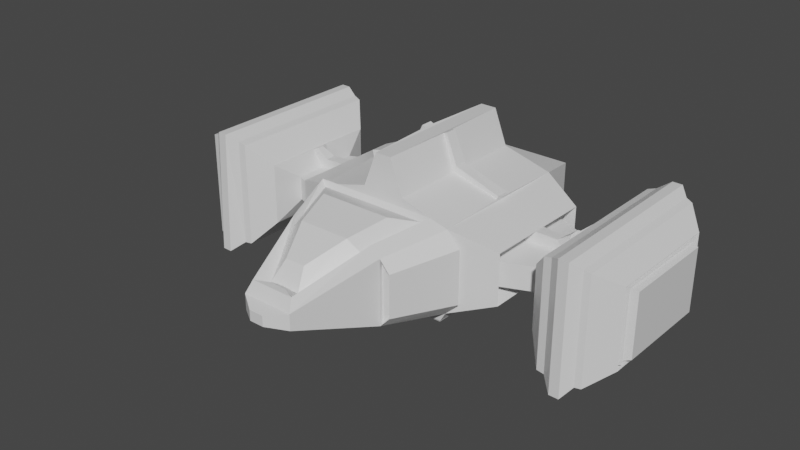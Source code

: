 # Source: Ship_2.blend  (saved by Blender 2.81.16; exported with 4.5.12 LTS)
import bpy
from mathutils import Matrix  # noqa: F401  (used for matrix-valued properties, if any)

bpy.ops.wm.read_factory_settings(use_empty=True)
scene = bpy.context.scene
scene.name = 'Scene'

# ---- collections
col_collection = bpy.data.collections.new('Collection'); scene.collection.children.link(col_collection)

# ---- materials (node trees are filled in below, after node groups)
mat_material = bpy.data.materials.new('Material')
mat_material.alpha_threshold = 0.0
mat_material.use_transparent_shadow = False
mat_material.line_color = (0.0, 0.0, 0.0, 1.0)

# ---- material node trees
mat_material.use_nodes = True; mat_material.node_tree.nodes.clear()
_N = mat_material.node_tree.nodes; _L = mat_material.node_tree.links
n0 = _N.new('ShaderNodeOutputMaterial'); n0.name = 'Material Output'; n0.location = (300, 300)
n1 = _N.new('ShaderNodeBsdfPrincipled'); n1.name = 'Principled BSDF'; n1.location = (10, 300)
n1.distribution = 'GGX'
n1.subsurface_method = 'BURLEY'
n1.inputs[2].default_value = 0.4
n1.inputs[3].default_value = 1.45
n1.inputs[27].default_value = (0.0, 0.0, 0.0, 1.0)
n1.inputs[28].default_value = 1.0
_L.new(n1.outputs[0], n0.inputs[0])
n0.is_active_output = True

# ---- world
world_world = bpy.data.worlds.new('World'); scene.world = world_world
world_world.use_nodes = True; world_world.node_tree.nodes.clear()
_N = world_world.node_tree.nodes; _L = world_world.node_tree.links
n0 = _N.new('ShaderNodeOutputWorld'); n0.name = 'World Output'; n0.location = (300, 300)
n1 = _N.new('ShaderNodeBackground'); n1.name = 'Background'; n1.location = (10, 300)
n1.inputs[0].default_value = (0.05088, 0.05088, 0.05088, 1.0)
_L.new(n1.outputs[0], n0.inputs[0])
n0.is_active_output = True
world_world.color = (0.05088, 0.05088, 0.05088)
world_world.use_sun_shadow = False
world_world.sun_shadow_jitter_overblur = 0.0

# ---- meshes
me_cube = bpy.data.meshes.new('Cube')
me_cube.from_pydata([(0.9834, 0.6251, 1.165), (1.0, 0.6172, -1.0), (0.9834, -0.5381, 1.165), (1.0, -0.5461, -1.0), (-1.017, 0.6251, 1.165), (-1.0, 0.6172, -1.0), (-1.017, -0.5381, 1.165), (-1.0, -0.5461, -1.0), (-1.597, 0.3997, -0.7492), (-1.597, -0.3256, -0.7492), (1.58, 0.4047, 0.9137), (1.597, 0.3997, -0.7422), (-1.613, -0.3207, 0.9068), (1.58, -0.3207, 0.9137), (1.597, -0.3256, -0.7422), (-1.613, 0.4047, 0.9068), (-1.226, 0.2096, -0.7454), (-1.226, -0.1329, -0.7454), (1.21, 0.212, 0.91), (1.226, 0.2096, -0.7459), (-1.243, -0.1305, 0.9105), (1.21, -0.1305, 0.91), (1.226, -0.1329, -0.7459), (-1.243, 0.212, 0.9105), (-2.013, 0.2096, -0.414), (-2.013, -0.1329, -0.414), (1.997, 0.212, 0.5786), (2.013, 0.2096, -0.4049), (-2.03, -0.1305, 0.5695), (1.997, -0.1305, 0.5786), (2.013, -0.1329, -0.4049), (-2.03, 0.212, 0.5695), (-2.136, 0.4743, -0.8031), (-2.136, -0.4012, -0.8031), (2.119, 0.4803, 0.9677), (2.136, 0.4743, -0.7796), (-2.153, -0.3952, 0.9442), (2.119, -0.3952, 0.9677), (2.136, -0.4012, -0.7796), (-2.153, 0.4803, 0.9442), (-2.403, 0.7812, -1.087), (-2.403, -0.7124, -1.087), (2.386, 0.7915, 1.252), (2.403, 0.7812, -1.049), (-2.419, -0.7021, 1.214), (2.386, -0.7021, 1.252), (2.403, -0.7124, -1.049), (-2.419, 0.7915, 1.214), (-3.008, 0.7812, -1.091), (-3.008, -0.7124, -1.091), (2.991, 0.7915, 1.256), (3.008, 0.7812, -1.045), (-3.024, -0.7021, 1.21), (2.991, -0.7021, 1.256), (3.008, -0.7124, -1.045), (-3.024, 0.7915, 1.21), (-3.274, 0.5852, -0.7826), (-3.274, -0.5137, -0.7826), (3.258, 0.5927, 0.9472), (3.274, 0.5852, -0.7457), (-3.291, -0.5061, 0.9103), (3.258, -0.5061, 0.9472), (3.274, -0.5137, -0.7457), (-3.291, 0.5927, 0.9103), (0.6897, -0.4109, 2.045), (-0.7228, -0.4109, 2.045), (0.6897, 0.498, 2.045), (-0.7228, 0.498, 2.045), (0.3397, -0.06651, 3.18), (-0.3728, -0.06651, 3.18), (0.3397, 0.1536, 3.18), (-0.3728, 0.1536, 3.18), (-0.88, 0.7918, 1.317), (0.8469, 0.7918, 1.317), (-0.6264, 0.6629, 2.091), (0.5932, 0.6629, 2.091), (-0.3241, 0.3147, 3.09), (0.291, 0.3147, 3.09), (-0.7838, 0.687, 1.367), (0.7507, 0.687, 1.367), (-0.5584, 0.5239, 2.163), (0.5253, 0.5239, 2.163), (-0.2297, 0.1972, 2.876), (0.1966, 0.1972, 2.876), (-0.8516, 0.4837, -1.665), (-0.8516, -0.4126, -1.665), (0.8516, 0.4837, -1.665), (0.8516, -0.4126, -1.665), (-0.6735, 0.2985, -1.436), (-0.6735, -0.2274, -1.436), (0.6735, 0.2985, -1.436), (0.6735, -0.2274, -1.436), (0.2976, 0.81, -1.001), (-0.3091, 0.81, -1.001), (0.2925, 0.818, 1.164), (-0.3141, 0.818, 1.164), (0.1063, 1.301, -1.003), (-0.1209, 1.301, -1.003), (0.1044, 1.309, 1.162), (-0.1228, 1.309, 1.162), (0.5015, -0.6217, 0.3591), (1.18, 0.4238, 1.171), (1.18, -0.3367, 1.171), (-1.213, -0.3367, 1.171), (-1.213, 0.4238, 1.171), (0.8351, 0.3407, 2.052), (0.8351, -0.2536, 2.052), (-0.8682, -0.2536, 2.052), (-0.8682, 0.3407, 2.052), (0.9834, -0.5381, 1.165), (-1.017, -0.5381, 1.165), (0.6897, -0.4109, 2.045), (-0.7228, -0.4109, 2.045), (0.6897, 0.498, 2.045), (-0.7228, 0.498, 2.045), (0.8351, 0.3407, 2.052), (0.8351, -0.2536, 2.052), (-0.8682, -0.2536, 2.052), (-0.8682, 0.3407, 2.052), (-1.213, -0.3367, 1.171), (1.18, -0.3367, 1.171), (-1.017, -0.5381, 1.165), (-0.7228, -0.4109, 2.045), (-0.8682, -0.2536, 2.052), (-1.213, -0.3367, 1.171), (-1.017, -0.5381, 1.165), (0.9834, -0.5381, 1.165), (0.6897, -0.4109, 2.045), (-0.7228, -0.4109, 2.045), (-0.7228, -0.4109, 2.045), (-0.7228, 0.498, 2.045), (-0.8682, 0.3407, 2.052), (-0.8682, -0.2536, 2.052), (0.6897, -0.4109, 2.045), (0.9834, -0.5381, 1.165), (1.18, -0.3367, 1.171), (0.8351, -0.2536, 2.052), (0.6897, 0.498, 2.045), (0.6897, -0.4109, 2.045), (0.8351, -0.2536, 2.052), (0.8351, 0.3407, 2.052), (-0.7228, -0.4109, 2.045), (-1.017, -0.5381, 1.165), (-0.8682, -0.2536, 2.052), (-1.213, -0.3367, 1.171), (0.9834, -0.5381, 1.165), (-1.017, -0.5381, 1.165), (0.6897, -0.4109, 2.045), (-0.7228, -0.4109, 2.045), (-0.7228, 0.498, 2.045), (-0.7228, -0.4109, 2.045), (-0.8682, 0.3407, 2.052), (-0.8682, -0.2536, 2.052), (0.9834, -0.5381, 1.165), (0.6897, -0.4109, 2.045), (1.18, -0.3367, 1.171), (0.8351, -0.2536, 2.052), (0.6897, -0.4109, 2.045), (0.6897, 0.498, 2.045), (0.8351, -0.2536, 2.052), (0.8351, 0.3407, 2.052), (-0.705, 0.498, 1.98), (-0.705, -0.4109, 1.98), (-0.8461, 0.3407, 1.991), (-0.8461, -0.2536, 1.991), (0.6718, -0.4109, 1.98), (0.6718, 0.498, 1.98), (0.813, -0.2536, 1.991), (0.813, 0.3407, 1.991), (0.08534, -0.02841, 3.354), (-0.1185, -0.02841, 3.354), (0.08534, 0.1155, 3.354), (-0.1185, 0.1155, 3.354), (1.21, 0.2461, 0.2006), (1.226, 0.2438, -0.03615), (-1.243, 0.2461, 0.2006), (-1.226, 0.2438, -0.03609), (1.976, 0.2393, 0.1532), (1.993, 0.2369, 0.01256), (-2.01, 0.2393, 0.1519), (-1.993, 0.237, 0.01133), (2.088, 0.4945, 0.2088), (2.089, 0.4945, -0.04103), (-2.117, 0.4886, 0.2055), (-2.116, 0.4879, -0.04428), (1.211, 0.4158, 0.1986), (1.228, 0.4134, -0.03816), (-1.244, 0.4158, 0.1984), (-1.228, 0.4134, -0.03831), (1.885, 0.382, 0.1433), (1.894, 0.3741, 0.002027), (-1.909, 0.3761, 0.1583), (-1.902, 0.3803, 0.01687), (2.074, 0.5171, 0.1579), (2.074, 0.5185, 0.005976), (-2.092, 0.4928, 0.1387), (-2.092, 0.4941, 0.04583), (-0.7838, 0.7286, 1.376), (0.7507, 0.7286, 1.376), (-0.5584, 0.5646, 2.175), (0.5253, 0.5646, 2.175), (-0.2297, 0.2359, 2.894), (0.1966, 0.2359, 2.894), (-0.5237, 0.825, 1.679), (0.4906, 0.825, 1.679), (-0.3747, 0.714, 2.217), (0.3416, 0.714, 2.217), (-0.1575, 0.491, 2.708), (0.1244, 0.491, 2.708), (-0.1373, 0.3146, 3.005), (-0.1003, 0.2685, 2.921), (0.1042, 0.3146, 3.005), (0.06715, 0.2685, 2.921), (0.9834, 0.6251, 1.165), (1.0, 0.6172, -1.0), (-1.017, 0.6251, 1.165), (-1.0, 0.6172, -1.0), (0.2925, 0.818, 1.164), (0.2976, 0.81, -1.001), (-0.3141, 0.818, 1.164), (-0.3091, 0.81, -1.001), (0.1044, 1.309, 1.162), (0.1063, 1.301, -1.003), (-0.1228, 1.309, 1.162), (-0.1209, 1.301, -1.003), (0.9955, 0.6561, 0.1669), (1.011, 0.6565, -0.004532), (-1.027, 0.6645, 0.1669), (-1.011, 0.6565, -0.00454), (0.3206, 0.8437, 0.1806), (0.325, 0.8403, -0.004584), (-0.3415, 0.8408, 0.1639), (-0.3365, 0.8403, -0.004595), (0.1437, 1.318, 0.1652), (0.1443, 1.316, -0.004724), (-0.1609, 1.316, 0.1653), (-0.159, 1.316, -0.004733), (1.008, 0.7013, 0.1672), (1.023, 0.7017, -0.004231), (0.371, 0.9217, -0.004284), (0.3666, 0.9251, 0.1809), (0.3666, 0.9247, 0.181), (0.371, 0.9214, -0.004798), (0.1882, 1.332, -0.004344), (0.1875, 1.334, 0.1655), (-1.052, 0.759, 0.163), (-1.036, 0.751, -0.008495), (-0.4067, 0.9138, 0.1606), (-0.4025, 0.9125, -0.007885), (-0.2038, 1.335, 0.1634), (-0.2019, 1.335, -0.006651), (-0.9067, -0.6806, -0.8146), (-0.9218, -0.6733, 1.16), (0.903, -0.6733, 1.16), (0.9182, -0.6806, -0.8146), (-0.8951, -0.7074, -0.8018), (-0.91, -0.7002, 1.148), (0.8914, -0.7002, 1.148), (0.9063, -0.7074, -0.8018), (-0.8735, -0.6673, -0.7784), (-0.8881, -0.6603, 1.124), (0.8699, -0.6603, 1.124), (0.8844, -0.6673, -0.7784), (-0.8329, -0.7136, -0.7339), (-0.8468, -0.7069, 1.08), (0.8292, -0.7069, 1.08), (0.8431, -0.7136, -0.7339), (-2.506, 0.8142, -1.105), (-2.506, -0.716, -1.105), (2.499, 0.8246, 1.27), (2.51, 0.8142, -1.068), (-2.517, -0.7057, 1.232), (2.499, -0.7057, 1.27), (2.51, -0.716, -1.068), (-2.517, 0.8246, 1.232), (-2.915, 0.8142, -1.11), (-2.915, -0.716, -1.11), (2.908, 0.8246, 1.274), (2.92, 0.8142, -1.063), (-2.926, -0.7057, 1.228), (2.908, -0.7057, 1.274), (2.92, -0.716, -1.063), (-2.926, 0.8246, 1.228), (-2.655, 0.912, -1.145), (-2.655, -0.7902, -1.145), (2.651, 0.9171, 1.391), (2.656, 0.9058, -1.19), (-2.657, -0.8267, 1.401), (2.651, -0.8566, 1.392), (2.656, -0.867, -1.189), (-2.66, 0.922, 1.331), (-2.788, 0.9115, -1.15), (-2.788, -0.7898, -1.149), (2.79, 0.9166, 1.396), (2.795, 0.9062, -1.185), (-2.796, -0.8271, 1.397), (2.79, -0.8561, 1.396), (2.795, -0.8674, -1.184), (-2.793, 0.9224, 1.327), (-3.077, 0.562, -0.7453), (-3.077, -0.4901, -0.7453), (3.061, 0.5692, 0.9099), (3.077, 0.562, -0.7111), (-3.093, -0.4829, 0.8757), (3.061, -0.4829, 0.9099), (3.077, -0.4901, -0.7111), (-3.093, 0.5692, 0.8757), (-3.077, -0.4901, -0.7453), (-3.093, -0.4829, 0.8757), (-3.093, 0.5692, 0.8757), (-3.077, 0.562, -0.7453), (3.077, 0.562, -0.7111), (3.061, 0.5692, 0.9099), (3.061, -0.4829, 0.9099), (3.077, -0.4901, -0.7111), (-3.299, -0.4592, 0.8378), (-3.283, -0.4661, -0.7096), (-3.299, 0.5452, 0.8378), (-3.283, 0.5383, -0.7096), (3.266, 0.5452, 0.8742), (3.282, 0.5383, -0.6732), (3.266, -0.4592, 0.8742), (3.282, -0.4661, -0.6732), (-3.226, -0.4457, 0.8181), (-3.21, -0.4524, -0.6875), (-3.226, 0.5315, 0.8181), (-3.21, 0.5248, -0.6875), (3.194, 0.5315, 0.8521), (3.21, 0.5248, -0.6535), (3.194, -0.4457, 0.8521), (3.21, -0.4524, -0.6535), (-3.226, -0.4457, 0.8181), (-3.21, -0.4524, -0.6875), (-3.226, 0.5315, 0.8181), (-3.21, 0.5248, -0.6875), (3.194, 0.5315, 0.8521), (3.21, 0.5248, -0.6535), (3.194, -0.4457, 0.8521), (3.21, -0.4524, -0.6535), (-3.371, -0.4019, 0.7503), (-3.355, -0.408, -0.6194), (-3.371, 0.4871, 0.7503), (-3.355, 0.481, -0.6194), (3.338, 0.4871, 0.784), (3.354, 0.481, -0.5857), (3.338, -0.4019, 0.784), (3.354, -0.408, -0.5857)], [], [(2, 0, 101, 102), (6, 7, 251, 252), (1, 0, 10, 11), (7, 5, 84, 85), (2, 3, 14, 13), (93, 5, 216, 220), (10, 13, 21, 18), (14, 11, 19, 22), (3, 1, 11, 14), (5, 7, 9, 8), (6, 4, 15, 12), (0, 2, 13, 10), (4, 5, 8, 15), (7, 6, 12, 9), (16, 17, 25, 24), (17, 20, 28, 25), (13, 14, 22, 21), (11, 10, 18, 19), (12, 15, 23, 20), (15, 8, 16, 23), (9, 12, 20, 17), (8, 9, 17, 16), (27, 19, 174, 178), (28, 31, 39, 36), (22, 19, 27, 30), (18, 21, 29, 26), (21, 22, 30, 29), (35, 27, 178, 182), (20, 23, 31, 28), (18, 26, 177, 173), (35, 34, 42, 43), (37, 38, 46, 45), (25, 28, 36, 33), (24, 25, 33, 32), (30, 27, 35, 38), (26, 29, 37, 34), (29, 30, 38, 37), (26, 34, 181, 177), (51, 54, 281, 278), (40, 41, 268, 267), (36, 39, 47, 44), (39, 32, 40, 47), (33, 36, 44, 41), (32, 33, 41, 40), (38, 35, 43, 46), (34, 37, 45, 42), (49, 52, 60, 57), (55, 48, 56, 63), (55, 52, 279, 282), (46, 43, 270, 273), (53, 50, 277, 280), (44, 47, 274, 271), (48, 55, 282, 275), (42, 45, 272, 269), (57, 60, 303, 300), (63, 56, 299, 306), (48, 49, 57, 56), (54, 51, 59, 62), (50, 53, 61, 58), (53, 54, 62, 61), (51, 50, 58, 59), (52, 55, 63, 60), (67, 65, 69, 71), (103, 6, 110, 119), (70, 66, 75, 77), (106, 105, 115, 116), (70, 71, 172, 171), (65, 64, 68, 69), (66, 0, 73, 75), (64, 66, 70, 68), (75, 73, 79, 81), (74, 76, 82, 80), (67, 71, 76, 74), (71, 70, 77, 76), (0, 4, 72, 73), (4, 67, 74, 72), (80, 82, 201, 199), (79, 78, 197, 198), (77, 75, 81, 83), (82, 76, 209, 210), (72, 74, 80, 78), (73, 72, 78, 79), (86, 87, 91, 90), (1, 3, 87, 86), (5, 1, 86, 84), (3, 7, 85, 87), (88, 90, 91, 89), (84, 86, 90, 88), (87, 85, 89, 91), (85, 84, 88, 89), (95, 94, 98, 99), (99, 97, 224, 223), (1, 5, 93, 92), (4, 0, 94, 95), (97, 99, 98, 96), (95, 99, 223, 219), (4, 95, 219, 215), (92, 93, 97, 96), (104, 103, 107, 108), (102, 101, 105, 106), (67, 108, 118, 114), (65, 67, 114, 112), (67, 4, 104, 108), (105, 66, 113, 115), (0, 66, 105, 101), (4, 6, 103, 104), (152, 150, 162, 164), (154, 153, 155, 156), (157, 159, 167, 165), (146, 145, 147, 148), (142, 141, 143, 144), (64, 65, 112, 111), (108, 107, 117, 118), (102, 106, 116, 120), (66, 64, 111, 113), (6, 2, 109, 110), (107, 103, 119, 117), (2, 102, 120, 109), (133, 134, 153, 154), (112, 122, 121, 110), (117, 123, 122, 112), (119, 124, 123, 117), (110, 121, 124, 119), (126, 127, 147, 145), (109, 126, 125, 110), (111, 127, 126, 109), (112, 128, 127, 111), (110, 125, 128, 112), (129, 130, 149, 150), (114, 130, 129, 112), (118, 131, 130, 114), (117, 132, 131, 118), (112, 129, 132, 117), (122, 123, 143, 141), (109, 134, 133, 111), (120, 135, 134, 109), (116, 136, 135, 120), (111, 133, 136, 116), (125, 126, 145, 146), (111, 138, 137, 113), (116, 139, 138, 111), (115, 140, 139, 116), (113, 137, 140, 115), (123, 124, 144, 143), (130, 131, 151, 149), (137, 138, 157, 158), (127, 128, 148, 147), (134, 135, 155, 153), (124, 121, 142, 144), (131, 132, 152, 151), (138, 139, 159, 157), (128, 125, 146, 148), (135, 136, 156, 155), (132, 129, 150, 152), (139, 140, 160, 159), (136, 133, 154, 156), (140, 137, 158, 160), (121, 122, 141, 142), (166, 165, 167, 168), (162, 161, 163, 164), (149, 151, 163, 161), (159, 160, 168, 167), (158, 157, 165, 166), (151, 152, 164, 163), (160, 158, 166, 168), (150, 149, 161, 162), (171, 172, 170, 169), (68, 70, 171, 169), (71, 69, 170, 172), (69, 68, 169, 170), (175, 176, 188, 187), (180, 184, 196, 192), (176, 180, 192, 188), (179, 175, 187, 191), (31, 23, 175, 179), (23, 16, 176, 175), (19, 18, 173, 174), (24, 32, 184, 180), (32, 39, 183, 184), (16, 24, 180, 176), (34, 35, 182, 181), (39, 31, 179, 183), (191, 192, 196, 195), (186, 185, 189, 190), (187, 188, 192, 191), (190, 189, 193, 194), (181, 182, 194, 193), (178, 174, 186, 190), (182, 178, 190, 194), (184, 183, 195, 196), (173, 177, 189, 185), (177, 181, 193, 189), (183, 179, 191, 195), (174, 173, 185, 186), (201, 202, 208, 207), (202, 200, 206, 208), (81, 79, 198, 200), (83, 81, 200, 202), (82, 83, 202, 201), (78, 80, 199, 197), (204, 203, 205, 206), (206, 205, 207, 208), (197, 199, 205, 203), (198, 197, 203, 204), (199, 201, 207, 205), (200, 198, 204, 206), (209, 211, 212, 210), (76, 77, 211, 209), (77, 83, 212, 211), (83, 82, 210, 212), (213, 214, 226, 225), (221, 217, 229, 233), (224, 220, 232, 236), (215, 219, 231, 227), (92, 96, 222, 218), (1, 92, 218, 214), (97, 93, 220, 224), (94, 0, 213, 217), (5, 4, 215, 216), (98, 94, 217, 221), (0, 1, 214, 213), (96, 98, 221, 222), (232, 228, 246, 248), (235, 236, 250, 249), (220, 216, 228, 232), (214, 218, 230, 226), (219, 223, 235, 231), (216, 215, 227, 228), (222, 221, 233, 234), (217, 213, 225, 229), (218, 222, 234, 230), (223, 224, 236, 235), (237, 238, 239, 240), (226, 238, 237, 225), (230, 239, 238, 226), (229, 240, 239, 230), (225, 237, 240, 229), (241, 242, 243, 244), (230, 242, 241, 229), (234, 243, 242, 230), (233, 244, 243, 234), (229, 241, 244, 233), (246, 245, 247, 248), (248, 247, 249, 250), (228, 227, 245, 246), (227, 231, 247, 245), (236, 232, 248, 250), (231, 235, 249, 247), (254, 253, 257, 258), (7, 3, 254, 251), (2, 6, 252, 253), (3, 2, 253, 254), (257, 256, 260, 261), (253, 252, 256, 257), (252, 251, 255, 256), (251, 254, 258, 255), (259, 262, 266, 263), (256, 255, 259, 260), (255, 258, 262, 259), (258, 257, 261, 262), (266, 265, 264, 263), (262, 261, 265, 266), (261, 260, 264, 265), (260, 259, 263, 264), (278, 281, 297, 294), (267, 268, 284, 283), (273, 270, 286, 289), (282, 279, 295, 298), (271, 274, 290, 287), (280, 277, 293, 296), (269, 272, 288, 285), (275, 282, 298, 291), (43, 42, 269, 270), (49, 48, 275, 276), (41, 44, 271, 268), (50, 51, 278, 277), (45, 46, 273, 272), (52, 49, 276, 279), (47, 40, 267, 274), (54, 53, 280, 281), (285, 288, 296, 293), (289, 286, 294, 297), (288, 289, 297, 296), (286, 285, 293, 294), (287, 290, 298, 295), (290, 283, 291, 298), (284, 287, 295, 292), (283, 284, 292, 291), (276, 275, 291, 292), (270, 269, 285, 286), (277, 278, 294, 293), (268, 271, 287, 284), (279, 276, 292, 295), (272, 273, 289, 288), (281, 280, 296, 297), (274, 267, 283, 290), (318, 316, 324, 326), (319, 321, 329, 327), (56, 57, 300, 299), (62, 59, 302, 305), (58, 61, 304, 301), (61, 62, 305, 304), (59, 58, 301, 302), (60, 63, 306, 303), (311, 312, 319, 320), (303, 308, 307, 300), (306, 309, 308, 303), (299, 310, 309, 306), (300, 307, 310, 299), (313, 314, 322, 321), (301, 312, 311, 302), (304, 313, 312, 301), (305, 314, 313, 304), (302, 311, 314, 305), (309, 310, 318, 317), (314, 311, 320, 322), (307, 308, 315, 316), (312, 313, 321, 319), (310, 307, 316, 318), (308, 309, 317, 315), (330, 328, 336, 338), (324, 323, 331, 332), (315, 317, 325, 323), (321, 322, 330, 329), (320, 319, 327, 328), (317, 318, 326, 325), (316, 315, 323, 324), (322, 320, 328, 330), (336, 335, 343, 344), (337, 338, 346, 345), (327, 329, 337, 335), (326, 324, 332, 334), (323, 325, 333, 331), (329, 330, 338, 337), (328, 327, 335, 336), (325, 326, 334, 333), (344, 343, 345, 346), (340, 339, 341, 342), (333, 334, 342, 341), (332, 331, 339, 340), (338, 336, 344, 346), (335, 337, 345, 343), (334, 332, 340, 342), (331, 333, 341, 339)])
_uv = me_cube.uv_layers.new(name='UVMap')
_uv.uv.foreach_set('vector', [0.625, 0.75, 0.625, 0.5, 0.625, 0.5, 0.625, 0.75, 0.625, 1.0, 0.375, 1.0, 0.375, 1.0, 0.625, 1.0, 0.375, 0.5, 0.625, 0.5, 0.625, 0.5, 0.375, 0.5, 0.125, 0.75, 0.125, 0.5, 0.125, 0.5, 0.125, 0.75, 0.625, 0.75, 0.375, 0.75, 0.375, 0.75, 0.625, 0.75, 0.375, 0.25, 0.375, 0.25, 0.375, 0.25, 0.375, 0.25, 0.625, 0.5, 0.625, 0.75, 0.625, 0.75, 0.625, 0.5, 0.375, 0.75, 0.375, 0.5, 0.375, 0.5, 0.375, 0.75, 0.375, 0.75, 0.375, 0.5, 0.375, 0.5, 0.375, 0.75, 0.125, 0.5, 0.125, 0.75, 0.125, 0.75, 0.125, 0.5, 0.875, 0.75, 0.875, 0.5, 0.875, 0.5, 0.875, 0.75, 0.625, 0.5, 0.625, 0.75, 0.625, 0.75, 0.625, 0.5, 0.625, 0.25, 0.375, 0.25, 0.375, 0.25, 0.625, 0.25, 0.375, 1.0, 0.625, 1.0, 0.625, 1.0, 0.375, 1.0, 0.125, 0.5, 0.125, 0.75, 0.125, 0.75, 0.125, 0.5, 0.375, 1.0, 0.625, 1.0, 0.625, 1.0, 0.375, 1.0, 0.625, 0.75, 0.375, 0.75, 0.375, 0.75, 0.625, 0.75, 0.375, 0.5, 0.625, 0.5, 0.625, 0.5, 0.375, 0.5, 0.875, 0.75, 0.875, 0.5, 0.875, 0.5, 0.875, 0.75, 0.625, 0.25, 0.375, 0.25, 0.375, 0.25, 0.625, 0.25, 0.375, 1.0, 0.625, 1.0, 0.625, 1.0, 0.375, 1.0, 0.125, 0.5, 0.125, 0.75, 0.125, 0.75, 0.125, 0.5, 0.375, 0.5, 0.375, 0.5, 0.375, 0.5, 0.375, 0.5, 0.875, 0.75, 0.875, 0.5, 0.875, 0.5, 0.875, 0.75, 0.375, 0.75, 0.375, 0.5, 0.375, 0.5, 0.375, 0.75, 0.625, 0.5, 0.625, 0.75, 0.625, 0.75, 0.625, 0.5, 0.625, 0.75, 0.375, 0.75, 0.375, 0.75, 0.625, 0.75, 0.375, 0.5, 0.375, 0.5, 0.375, 0.5, 0.375, 0.5, 0.875, 0.75, 0.875, 0.5, 0.875, 0.5, 0.875, 0.75, 0.625, 0.5, 0.625, 0.5, 0.625, 0.5, 0.625, 0.5, 0.375, 0.5, 0.625, 0.5, 0.625, 0.5, 0.375, 0.5, 0.625, 0.75, 0.375, 0.75, 0.375, 0.75, 0.625, 0.75, 0.375, 1.0, 0.625, 1.0, 0.625, 1.0, 0.375, 1.0, 0.125, 0.5, 0.125, 0.75, 0.125, 0.75, 0.125, 0.5, 0.375, 0.75, 0.375, 0.5, 0.375, 0.5, 0.375, 0.75, 0.625, 0.5, 0.625, 0.75, 0.625, 0.75, 0.625, 0.5, 0.625, 0.75, 0.375, 0.75, 0.375, 0.75, 0.625, 0.75, 0.625, 0.5, 0.625, 0.5, 0.625, 0.5, 0.625, 0.5, 0.375, 0.5, 0.375, 0.75, 0.375, 0.75, 0.375, 0.5, 0.125, 0.5, 0.125, 0.75, 0.125, 0.75, 0.125, 0.5, 0.875, 0.75, 0.875, 0.5, 0.875, 0.5, 0.875, 0.75, 0.625, 0.25, 0.375, 0.25, 0.375, 0.25, 0.625, 0.25, 0.375, 1.0, 0.625, 1.0, 0.625, 1.0, 0.375, 1.0, 0.125, 0.5, 0.125, 0.75, 0.125, 0.75, 0.125, 0.5, 0.375, 0.75, 0.375, 0.5, 0.375, 0.5, 0.375, 0.75, 0.625, 0.5, 0.625, 0.75, 0.625, 0.75, 0.625, 0.5, 0.375, 1.0, 0.625, 1.0, 0.625, 1.0, 0.375, 1.0, 0.625, 0.25, 0.375, 0.25, 0.375, 0.25, 0.625, 0.25, 0.875, 0.5, 0.875, 0.75, 0.875, 0.75, 0.875, 0.5, 0.375, 0.75, 0.375, 0.5, 0.375, 0.5, 0.375, 0.75, 0.625, 0.75, 0.625, 0.5, 0.625, 0.5, 0.625, 0.75, 0.875, 0.75, 0.875, 0.5, 0.875, 0.5, 0.875, 0.75, 0.375, 0.25, 0.625, 0.25, 0.625, 0.25, 0.375, 0.25, 0.625, 0.5, 0.625, 0.75, 0.625, 0.75, 0.625, 0.5, 0.375, 1.0, 0.625, 1.0, 0.625, 1.0, 0.375, 1.0, 0.625, 0.25, 0.375, 0.25, 0.375, 0.25, 0.625, 0.25, 0.125, 0.5, 0.125, 0.75, 0.125, 0.75, 0.125, 0.5, 0.375, 0.75, 0.375, 0.5, 0.375, 0.5, 0.375, 0.75, 0.625, 0.5, 0.625, 0.75, 0.625, 0.75, 0.625, 0.5, 0.625, 0.75, 0.375, 0.75, 0.375, 0.75, 0.625, 0.75, 0.375, 0.5, 0.625, 0.5, 0.625, 0.5, 0.375, 0.5, 0.875, 0.75, 0.875, 0.5, 0.875, 0.5, 0.875, 0.75, 0.875, 0.5, 0.875, 0.75, 0.875, 0.75, 0.875, 0.5, 0.875, 0.75, 0.875, 0.75, 0.875, 0.75, 0.875, 0.75, 0.625, 0.5, 0.625, 0.5, 0.625, 0.5, 0.625, 0.5, 0.625, 0.75, 0.625, 0.5, 0.625, 0.5, 0.625, 0.75, 0.625, 0.5, 0.875, 0.5, 0.875, 0.5, 0.625, 0.5, 0.625, 1.0, 0.625, 0.75, 0.625, 0.75, 0.625, 1.0, 0.625, 0.5, 0.625, 0.5, 0.625, 0.5, 0.625, 0.5, 0.625, 0.75, 0.625, 0.5, 0.625, 0.5, 0.625, 0.75, 0.625, 0.5, 0.625, 0.5, 0.625, 0.5, 0.625, 0.5, 0.875, 0.5, 0.875, 0.5, 0.875, 0.5, 0.875, 0.5, 0.875, 0.5, 0.875, 0.5, 0.875, 0.5, 0.875, 0.5, 0.875, 0.5, 0.625, 0.5, 0.625, 0.5, 0.875, 0.5, 0.625, 0.5, 0.625, 0.25, 0.625, 0.25, 0.625, 0.5, 0.875, 0.5, 0.875, 0.5, 0.875, 0.5, 0.875, 0.5, 0.875, 0.5, 0.875, 0.5, 0.875, 0.5, 0.875, 0.5, 0.625, 0.5, 0.625, 0.25, 0.625, 0.25, 0.625, 0.5, 0.625, 0.5, 0.625, 0.5, 0.625, 0.5, 0.625, 0.5, 0.875, 0.5, 0.875, 0.5, 0.875, 0.5, 0.875, 0.5, 0.875, 0.5, 0.875, 0.5, 0.875, 0.5, 0.875, 0.5, 0.625, 0.5, 0.625, 0.25, 0.625, 0.25, 0.625, 0.5, 0.375, 0.5, 0.375, 0.75, 0.375, 0.75, 0.375, 0.5, 0.375, 0.5, 0.375, 0.75, 0.375, 0.75, 0.375, 0.5, 0.375, 0.25, 0.375, 0.5, 0.375, 0.5, 0.375, 0.25, 0.375, 0.75, 0.375, 1.0, 0.375, 1.0, 0.375, 0.75, 0.125, 0.5, 0.375, 0.5, 0.375, 0.75, 0.125, 0.75, 0.375, 0.25, 0.375, 0.5, 0.375, 0.5, 0.375, 0.25, 0.375, 0.75, 0.375, 1.0, 0.375, 1.0, 0.375, 0.75, 0.125, 0.75, 0.125, 0.5, 0.125, 0.5, 0.125, 0.75, 0.625, 0.25, 0.625, 0.5, 0.625, 0.5, 0.625, 0.25, 0.625, 0.25, 0.375, 0.25, 0.375, 0.25, 0.625, 0.25, 0.375, 0.5, 0.375, 0.25, 0.375, 0.25, 0.375, 0.5, 0.625, 0.25, 0.625, 0.5, 0.625, 0.5, 0.625, 0.25, 0.375, 0.25, 0.625, 0.25, 0.625, 0.5, 0.375, 0.5, 0.625, 0.25, 0.625, 0.25, 0.625, 0.25, 0.625, 0.25, 0.625, 0.25, 0.625, 0.25, 0.625, 0.25, 0.625, 0.25, 0.375, 0.5, 0.375, 0.25, 0.375, 0.25, 0.375, 0.5, 0.875, 0.5, 0.875, 0.75, 0.875, 0.75, 0.875, 0.5, 0.625, 0.75, 0.625, 0.5, 0.625, 0.5, 0.625, 0.75, 0.875, 0.5, 0.875, 0.5, 0.875, 0.5, 0.875, 0.5, 0.875, 0.75, 0.875, 0.5, 0.875, 0.5, 0.875, 0.75, 0.875, 0.5, 0.875, 0.5, 0.875, 0.5, 0.875, 0.5, 0.625, 0.5, 0.625, 0.5, 0.625, 0.5, 0.625, 0.5, 0.625, 0.5, 0.625, 0.5, 0.625, 0.5, 0.625, 0.5, 0.875, 0.5, 0.875, 0.75, 0.875, 0.75, 0.875, 0.5, 0.875, 0.75, 0.875, 0.75, 0.875, 0.75, 0.875, 0.75, 0.625, 0.75, 0.625, 0.75, 0.625, 0.75, 0.625, 0.75, 0.625, 0.75, 0.625, 0.75, 0.625, 0.75, 0.625, 0.75, 0.625, 1.0, 0.625, 0.75, 0.625, 0.75, 0.625, 1.0, 0.625, 1.0, 0.625, 1.0, 0.625, 1.0, 0.625, 1.0, 0.625, 0.75, 0.625, 1.0, 0.625, 1.0, 0.625, 0.75, 0.875, 0.5, 0.875, 0.75, 0.875, 0.75, 0.875, 0.5, 0.625, 0.75, 0.625, 0.75, 0.625, 0.75, 0.625, 0.75, 0.625, 0.5, 0.625, 0.75, 0.625, 0.75, 0.625, 0.5, 0.625, 1.0, 0.625, 0.75, 0.625, 0.75, 0.625, 1.0, 0.875, 0.75, 0.875, 0.75, 0.875, 0.75, 0.875, 0.75, 0.625, 0.75, 0.625, 0.75, 0.625, 0.75, 0.625, 0.75, 0.625, 0.75, 0.625, 0.75, 0.625, 0.75, 0.625, 0.75, 0.625, 1.0, 0.625, 1.0, 0.625, 1.0, 0.625, 1.0, 0.625, 1.0, 0.625, 1.0, 0.625, 1.0, 0.625, 1.0, 0.625, 1.0, 0.625, 1.0, 0.625, 1.0, 0.625, 1.0, 0.625, 1.0, 0.625, 1.0, 0.625, 1.0, 0.625, 1.0, 0.625, 0.75, 0.625, 0.75, 0.625, 0.75, 0.625, 0.75, 0.625, 0.75, 0.625, 0.75, 0.625, 1.0, 0.625, 1.0, 0.625, 0.75, 0.625, 0.75, 0.625, 0.75, 0.625, 0.75, 0.625, 1.0, 0.625, 1.0, 0.625, 0.75, 0.625, 0.75, 0.625, 1.0, 0.625, 1.0, 0.625, 1.0, 0.625, 1.0, 0.875, 0.75, 0.875, 0.5, 0.875, 0.5, 0.875, 0.75, 0.875, 0.5, 0.875, 0.5, 0.875, 0.75, 0.875, 0.75, 0.875, 0.5, 0.875, 0.5, 0.875, 0.5, 0.875, 0.5, 0.875, 0.75, 0.875, 0.75, 0.875, 0.5, 0.875, 0.5, 0.875, 0.75, 0.875, 0.75, 0.875, 0.75, 0.875, 0.75, 0.625, 1.0, 0.625, 1.0, 0.625, 1.0, 0.625, 1.0, 0.625, 0.75, 0.625, 0.75, 0.625, 0.75, 0.625, 0.75, 0.625, 0.75, 0.625, 0.75, 0.625, 0.75, 0.625, 0.75, 0.625, 0.75, 0.625, 0.75, 0.625, 0.75, 0.625, 0.75, 0.625, 0.75, 0.625, 0.75, 0.625, 0.75, 0.625, 0.75, 0.625, 1.0, 0.625, 0.75, 0.625, 0.75, 0.625, 1.0, 0.625, 0.75, 0.625, 0.75, 0.625, 0.5, 0.625, 0.5, 0.625, 0.75, 0.625, 0.75, 0.625, 0.75, 0.625, 0.75, 0.625, 0.5, 0.625, 0.5, 0.625, 0.75, 0.625, 0.75, 0.625, 0.5, 0.625, 0.5, 0.625, 0.5, 0.625, 0.5, 0.625, 1.0, 0.625, 1.0, 0.625, 1.0, 0.625, 1.0, 0.875, 0.5, 0.875, 0.5, 0.875, 0.5, 0.875, 0.5, 0.625, 0.5, 0.625, 0.75, 0.625, 0.75, 0.625, 0.5, 0.625, 0.75, 0.625, 1.0, 0.625, 1.0, 0.625, 0.75, 0.625, 0.75, 0.625, 0.75, 0.625, 0.75, 0.625, 0.75, 0.625, 1.0, 0.625, 1.0, 0.625, 1.0, 0.625, 1.0, 0.875, 0.5, 0.875, 0.75, 0.875, 0.75, 0.875, 0.5, 0.625, 0.75, 0.625, 0.75, 0.625, 0.75, 0.625, 0.75, 0.625, 1.0, 0.625, 1.0, 0.625, 1.0, 0.625, 1.0, 0.625, 0.75, 0.625, 0.75, 0.625, 0.75, 0.625, 0.75, 0.875, 0.75, 0.875, 0.75, 0.875, 0.75, 0.875, 0.75, 0.625, 0.75, 0.625, 0.5, 0.625, 0.5, 0.625, 0.75, 0.625, 0.75, 0.625, 0.75, 0.625, 0.75, 0.625, 0.75, 0.625, 0.5, 0.625, 0.5, 0.625, 0.5, 0.625, 0.5, 0.625, 1.0, 0.625, 1.0, 0.625, 1.0, 0.625, 1.0, 0.625, 0.5, 0.625, 0.75, 0.625, 0.75, 0.625, 0.5, 0.875, 0.75, 0.875, 0.5, 0.875, 0.5, 0.875, 0.75, 0.875, 0.5, 0.875, 0.5, 0.875, 0.5, 0.875, 0.5, 0.625, 0.75, 0.625, 0.5, 0.625, 0.5, 0.625, 0.75, 0.625, 0.5, 0.625, 0.75, 0.625, 0.75, 0.625, 0.5, 0.875, 0.5, 0.875, 0.75, 0.875, 0.75, 0.875, 0.5, 0.625, 0.5, 0.625, 0.5, 0.625, 0.5, 0.625, 0.5, 0.875, 0.75, 0.875, 0.5, 0.875, 0.5, 0.875, 0.75, 0.625, 0.5, 0.875, 0.5, 0.875, 0.75, 0.625, 0.75, 0.625, 0.75, 0.625, 0.5, 0.625, 0.5, 0.625, 0.75, 0.875, 0.5, 0.875, 0.75, 0.875, 0.75, 0.875, 0.5, 0.625, 1.0, 0.625, 0.75, 0.625, 0.75, 0.625, 1.0, 0.625, 0.25, 0.375, 0.25, 0.375, 0.25, 0.625, 0.25, 0.125, 0.5, 0.125, 0.5, 0.125, 0.5, 0.125, 0.5, 0.125, 0.5, 0.125, 0.5, 0.125, 0.5, 0.125, 0.5, 0.875, 0.5, 0.875, 0.5, 0.875, 0.5, 0.875, 0.5, 0.875, 0.5, 0.875, 0.5, 0.875, 0.5, 0.875, 0.5, 0.625, 0.25, 0.375, 0.25, 0.375, 0.25, 0.625, 0.25, 0.375, 0.5, 0.625, 0.5, 0.625, 0.5, 0.375, 0.5, 0.125, 0.5, 0.125, 0.5, 0.125, 0.5, 0.125, 0.5, 0.375, 0.25, 0.625, 0.25, 0.625, 0.25, 0.375, 0.25, 0.125, 0.5, 0.125, 0.5, 0.125, 0.5, 0.125, 0.5, 0.625, 0.5, 0.375, 0.5, 0.375, 0.5, 0.625, 0.5, 0.875, 0.5, 0.875, 0.5, 0.875, 0.5, 0.875, 0.5, 0.625, 0.25, 0.375, 0.25, 0.375, 0.25, 0.625, 0.25, 0.375, 0.5, 0.625, 0.5, 0.625, 0.5, 0.375, 0.5, 0.625, 0.25, 0.375, 0.25, 0.375, 0.25, 0.625, 0.25, 0.375, 0.5, 0.625, 0.5, 0.625, 0.5, 0.375, 0.5, 0.625, 0.5, 0.375, 0.5, 0.375, 0.5, 0.625, 0.5, 0.375, 0.5, 0.375, 0.5, 0.375, 0.5, 0.375, 0.5, 0.375, 0.5, 0.375, 0.5, 0.375, 0.5, 0.375, 0.5, 0.375, 0.25, 0.625, 0.25, 0.625, 0.25, 0.375, 0.25, 0.625, 0.5, 0.625, 0.5, 0.625, 0.5, 0.625, 0.5, 0.625, 0.5, 0.625, 0.5, 0.625, 0.5, 0.625, 0.5, 0.875, 0.5, 0.875, 0.5, 0.875, 0.5, 0.875, 0.5, 0.375, 0.5, 0.625, 0.5, 0.625, 0.5, 0.375, 0.5, 0.875, 0.5, 0.625, 0.5, 0.625, 0.5, 0.875, 0.5, 0.625, 0.5, 0.625, 0.5, 0.625, 0.5, 0.625, 0.5, 0.625, 0.5, 0.625, 0.5, 0.625, 0.5, 0.625, 0.5, 0.625, 0.5, 0.625, 0.5, 0.625, 0.5, 0.625, 0.5, 0.875, 0.5, 0.625, 0.5, 0.625, 0.5, 0.875, 0.5, 0.875, 0.5, 0.875, 0.5, 0.875, 0.5, 0.875, 0.5, 0.625, 0.5, 0.625, 0.25, 0.625, 0.25, 0.625, 0.5, 0.625, 0.5, 0.625, 0.25, 0.625, 0.25, 0.625, 0.5, 0.875, 0.5, 0.875, 0.5, 0.875, 0.5, 0.875, 0.5, 0.625, 0.5, 0.625, 0.25, 0.625, 0.25, 0.625, 0.5, 0.875, 0.5, 0.875, 0.5, 0.875, 0.5, 0.875, 0.5, 0.625, 0.5, 0.625, 0.5, 0.625, 0.5, 0.625, 0.5, 0.875, 0.5, 0.625, 0.5, 0.625, 0.5, 0.875, 0.5, 0.875, 0.5, 0.625, 0.5, 0.625, 0.5, 0.875, 0.5, 0.625, 0.5, 0.625, 0.5, 0.625, 0.5, 0.625, 0.5, 0.625, 0.5, 0.875, 0.5, 0.875, 0.5, 0.625, 0.5, 0.625, 0.5, 0.375, 0.5, 0.375, 0.5, 0.625, 0.5, 0.625, 0.5, 0.625, 0.5, 0.625, 0.5, 0.625, 0.5, 0.375, 0.25, 0.375, 0.25, 0.375, 0.25, 0.375, 0.25, 0.625, 0.25, 0.625, 0.25, 0.625, 0.25, 0.625, 0.25, 0.375, 0.5, 0.375, 0.5, 0.375, 0.5, 0.375, 0.5, 0.375, 0.5, 0.375, 0.5, 0.375, 0.5, 0.375, 0.5, 0.375, 0.25, 0.375, 0.25, 0.375, 0.25, 0.375, 0.25, 0.625, 0.5, 0.625, 0.5, 0.625, 0.5, 0.625, 0.5, 0.375, 0.25, 0.625, 0.25, 0.625, 0.25, 0.375, 0.25, 0.625, 0.5, 0.625, 0.5, 0.625, 0.5, 0.625, 0.5, 0.625, 0.5, 0.375, 0.5, 0.375, 0.5, 0.625, 0.5, 0.375, 0.5, 0.625, 0.5, 0.625, 0.5, 0.375, 0.5, 0.375, 0.25, 0.375, 0.25, 0.375, 0.25, 0.375, 0.25, 0.625, 0.25, 0.375, 0.25, 0.375, 0.25, 0.625, 0.25, 0.375, 0.25, 0.375, 0.25, 0.375, 0.25, 0.375, 0.25, 0.375, 0.5, 0.375, 0.5, 0.375, 0.5, 0.375, 0.5, 0.625, 0.25, 0.625, 0.25, 0.625, 0.25, 0.625, 0.25, 0.375, 0.25, 0.625, 0.25, 0.625, 0.25, 0.375, 0.25, 0.375, 0.5, 0.625, 0.5, 0.625, 0.5, 0.375, 0.5, 0.625, 0.5, 0.625, 0.5, 0.625, 0.5, 0.625, 0.5, 0.375, 0.5, 0.375, 0.5, 0.375, 0.5, 0.375, 0.5, 0.625, 0.25, 0.375, 0.25, 0.375, 0.25, 0.625, 0.25, 0.625, 0.5, 0.375, 0.5, 0.375, 0.5, 0.625, 0.5, 0.375, 0.5, 0.375, 0.5, 0.625, 0.5, 0.625, 0.5, 0.375, 0.5, 0.375, 0.5, 0.375, 0.5, 0.375, 0.5, 0.625, 0.5, 0.625, 0.5, 0.375, 0.5, 0.375, 0.5, 0.625, 0.5, 0.625, 0.5, 0.625, 0.5, 0.625, 0.5, 0.625, 0.5, 0.375, 0.5, 0.375, 0.5, 0.625, 0.5, 0.375, 0.5, 0.375, 0.5, 0.625, 0.5, 0.625, 0.5, 0.375, 0.5, 0.375, 0.5, 0.375, 0.5, 0.375, 0.5, 0.625, 0.5, 0.625, 0.5, 0.375, 0.5, 0.375, 0.5, 0.625, 0.5, 0.625, 0.5, 0.625, 0.5, 0.625, 0.5, 0.375, 0.25, 0.625, 0.25, 0.625, 0.25, 0.375, 0.25, 0.375, 0.25, 0.625, 0.25, 0.625, 0.25, 0.375, 0.25, 0.375, 0.25, 0.625, 0.25, 0.625, 0.25, 0.375, 0.25, 0.625, 0.25, 0.625, 0.25, 0.625, 0.25, 0.625, 0.25, 0.375, 0.25, 0.375, 0.25, 0.375, 0.25, 0.375, 0.25, 0.625, 0.25, 0.625, 0.25, 0.625, 0.25, 0.625, 0.25, 0.375, 0.75, 0.625, 0.75, 0.625, 0.75, 0.375, 0.75, 0.375, 1.0, 0.375, 0.75, 0.375, 0.75, 0.375, 1.0, 0.625, 0.75, 0.625, 1.0, 0.625, 1.0, 0.625, 0.75, 0.375, 0.75, 0.625, 0.75, 0.625, 0.75, 0.375, 0.75, 0.625, 0.75, 0.625, 1.0, 0.625, 1.0, 0.625, 0.75, 0.625, 0.75, 0.625, 1.0, 0.625, 1.0, 0.625, 0.75, 0.625, 1.0, 0.375, 1.0, 0.375, 1.0, 0.625, 1.0, 0.375, 1.0, 0.375, 0.75, 0.375, 0.75, 0.375, 1.0, 0.375, 1.0, 0.375, 0.75, 0.375, 0.75, 0.375, 1.0, 0.625, 1.0, 0.375, 1.0, 0.375, 1.0, 0.625, 1.0, 0.375, 1.0, 0.375, 0.75, 0.375, 0.75, 0.375, 1.0, 0.375, 0.75, 0.625, 0.75, 0.625, 0.75, 0.375, 0.75, 0.375, 0.75, 0.625, 0.75, 0.625, 1.0, 0.375, 1.0, 0.375, 0.75, 0.625, 0.75, 0.625, 0.75, 0.375, 0.75, 0.625, 0.75, 0.625, 1.0, 0.625, 1.0, 0.625, 0.75, 0.625, 1.0, 0.375, 1.0, 0.375, 1.0, 0.625, 1.0, 0.375, 0.5, 0.375, 0.75, 0.375, 0.75, 0.375, 0.5, 0.125, 0.5, 0.125, 0.75, 0.125, 0.75, 0.125, 0.5, 0.375, 0.75, 0.375, 0.5, 0.375, 0.5, 0.375, 0.75, 0.875, 0.5, 0.875, 0.75, 0.875, 0.75, 0.875, 0.5, 0.875, 0.75, 0.875, 0.5, 0.875, 0.5, 0.875, 0.75, 0.625, 0.75, 0.625, 0.5, 0.625, 0.5, 0.625, 0.75, 0.625, 0.5, 0.625, 0.75, 0.625, 0.75, 0.625, 0.5, 0.375, 0.25, 0.625, 0.25, 0.625, 0.25, 0.375, 0.25, 0.375, 0.5, 0.625, 0.5, 0.625, 0.5, 0.375, 0.5, 0.125, 0.75, 0.125, 0.5, 0.125, 0.5, 0.125, 0.75, 0.375, 1.0, 0.625, 1.0, 0.625, 1.0, 0.375, 1.0, 0.625, 0.5, 0.375, 0.5, 0.375, 0.5, 0.625, 0.5, 0.625, 0.75, 0.375, 0.75, 0.375, 0.75, 0.625, 0.75, 0.625, 1.0, 0.375, 1.0, 0.375, 1.0, 0.625, 1.0, 0.625, 0.25, 0.375, 0.25, 0.375, 0.25, 0.625, 0.25, 0.375, 0.75, 0.625, 0.75, 0.625, 0.75, 0.375, 0.75, 0.625, 0.5, 0.625, 0.75, 0.625, 0.75, 0.625, 0.5, 0.375, 0.75, 0.375, 0.5, 0.375, 0.5, 0.375, 0.75, 0.625, 0.75, 0.375, 0.75, 0.375, 0.75, 0.625, 0.75, 0.375, 0.5, 0.625, 0.5, 0.625, 0.5, 0.375, 0.5, 0.875, 0.75, 0.875, 0.5, 0.875, 0.5, 0.875, 0.75, 0.625, 0.25, 0.375, 0.25, 0.375, 0.25, 0.625, 0.25, 0.375, 1.0, 0.625, 1.0, 0.625, 1.0, 0.375, 1.0, 0.125, 0.5, 0.125, 0.75, 0.125, 0.75, 0.125, 0.5, 0.125, 0.75, 0.125, 0.5, 0.125, 0.5, 0.125, 0.75, 0.375, 0.5, 0.625, 0.5, 0.625, 0.5, 0.375, 0.5, 0.625, 0.5, 0.375, 0.5, 0.375, 0.5, 0.625, 0.5, 0.375, 1.0, 0.625, 1.0, 0.625, 1.0, 0.375, 1.0, 0.625, 1.0, 0.375, 1.0, 0.375, 1.0, 0.625, 1.0, 0.625, 0.75, 0.375, 0.75, 0.375, 0.75, 0.625, 0.75, 0.375, 0.75, 0.625, 0.75, 0.625, 0.75, 0.375, 0.75, 0.625, 0.25, 0.375, 0.25, 0.375, 0.25, 0.625, 0.25, 0.375, 0.25, 0.375, 0.0, 0.375, 0.0, 0.375, 0.25, 0.625, 0.5, 0.625, 0.75, 0.625, 0.75, 0.625, 0.5, 0.125, 0.5, 0.125, 0.75, 0.125, 0.75, 0.125, 0.5, 0.375, 0.75, 0.375, 0.5, 0.375, 0.5, 0.375, 0.75, 0.625, 0.5, 0.625, 0.75, 0.625, 0.75, 0.625, 0.5, 0.625, 0.75, 0.375, 0.75, 0.375, 0.75, 0.625, 0.75, 0.375, 0.5, 0.625, 0.5, 0.625, 0.5, 0.375, 0.5, 0.875, 0.75, 0.875, 0.5, 0.875, 0.5, 0.875, 0.75, 0.375, 0.5, 0.625, 0.5, 0.625, 0.5, 0.375, 0.5, 0.625, 0.0, 0.625, 0.0, 0.375, 0.0, 0.375, 0.0, 0.625, 0.25, 0.625, 0.25, 0.625, 0.0, 0.625, 0.0, 0.375, 0.25, 0.375, 0.25, 0.625, 0.25, 0.625, 0.25, 0.375, 0.0, 0.375, 0.0, 0.375, 0.25, 0.375, 0.25, 0.625, 0.75, 0.375, 0.75, 0.375, 0.75, 0.625, 0.75, 0.625, 0.5, 0.625, 0.5, 0.375, 0.5, 0.375, 0.5, 0.625, 0.75, 0.625, 0.75, 0.625, 0.5, 0.625, 0.5, 0.375, 0.75, 0.375, 0.75, 0.625, 0.75, 0.625, 0.75, 0.375, 0.5, 0.375, 0.5, 0.375, 0.75, 0.375, 0.75, 0.625, 0.25, 0.375, 0.25, 0.375, 0.25, 0.625, 0.25, 0.375, 0.75, 0.375, 0.5, 0.375, 0.5, 0.375, 0.75, 0.375, 0.0, 0.625, 0.0, 0.625, 0.0, 0.375, 0.0, 0.625, 0.5, 0.625, 0.75, 0.625, 0.75, 0.625, 0.5, 0.375, 0.25, 0.375, 0.0, 0.375, 0.0, 0.375, 0.25, 0.625, 0.0, 0.625, 0.25, 0.625, 0.25, 0.625, 0.0, 0.375, 0.75, 0.375, 0.5, 0.375, 0.5, 0.375, 0.75, 0.375, 0.0, 0.625, 0.0, 0.625, 0.0, 0.375, 0.0, 0.625, 0.0, 0.625, 0.25, 0.625, 0.25, 0.625, 0.0, 0.625, 0.75, 0.375, 0.75, 0.375, 0.75, 0.625, 0.75, 0.375, 0.5, 0.625, 0.5, 0.625, 0.5, 0.375, 0.5, 0.625, 0.25, 0.375, 0.25, 0.375, 0.25, 0.625, 0.25, 0.375, 0.0, 0.625, 0.0, 0.625, 0.0, 0.375, 0.0, 0.375, 0.75, 0.375, 0.5, 0.375, 0.5, 0.375, 0.75, 0.375, 0.5, 0.625, 0.5, 0.625, 0.5, 0.375, 0.5, 0.625, 0.75, 0.375, 0.75, 0.375, 0.75, 0.625, 0.75, 0.625, 0.5, 0.625, 0.75, 0.625, 0.75, 0.625, 0.5, 0.375, 0.25, 0.375, 0.0, 0.375, 0.0, 0.375, 0.25, 0.625, 0.0, 0.625, 0.25, 0.625, 0.25, 0.625, 0.0, 0.625, 0.75, 0.375, 0.75, 0.375, 0.75, 0.625, 0.75, 0.375, 0.5, 0.625, 0.5, 0.625, 0.5, 0.375, 0.5, 0.625, 0.25, 0.375, 0.25, 0.375, 0.25, 0.625, 0.25, 0.375, 0.5, 0.625, 0.5, 0.625, 0.75, 0.375, 0.75, 0.375, 0.0, 0.625, 0.0, 0.625, 0.25, 0.375, 0.25, 0.625, 0.25, 0.375, 0.25, 0.375, 0.25, 0.625, 0.25, 0.375, 0.0, 0.625, 0.0, 0.625, 0.0, 0.375, 0.0, 0.375, 0.75, 0.375, 0.5, 0.375, 0.5, 0.375, 0.75, 0.625, 0.5, 0.625, 0.75, 0.625, 0.75, 0.625, 0.5, 0.375, 0.25, 0.375, 0.0, 0.375, 0.0, 0.375, 0.25, 0.625, 0.0, 0.625, 0.25, 0.625, 0.25, 0.625, 0.0])
me_cube.materials.append(mat_material)
me_cube.use_remesh_preserve_volume = False
me_cube.use_remesh_preserve_attributes = False
me_cube.use_mirror_vertex_groups = False
me_cube.update()

# ---- objects
ob_cube = bpy.data.objects.new('Cube', me_cube)

# ---- transforms, parenting, visibility, modifiers, constraints
ob_cube.location = (0.0, 0.0, 0.0)
ob_cube.rotation_euler = (1.571, 2.22e-16, 2.22e-16)
ob_cube.lock_rotations_4d = False
ob_cube.empty_display_type = 'ARROWS'
ob_cube.lineart.crease_threshold = 0.0

# ---- collection membership
col_collection.objects.link(ob_cube)

# ---- scene / render settings (as saved in the file)
scene.frame_start = 1; scene.frame_end = 250; scene.frame_set(1)
scene.render.engine = 'BLENDER_EEVEE_NEXT'
scene.cycles.use_denoising = False
scene.cycles.samples = 128
scene.cycles.sampling_pattern = 'TABULATED_SOBOL'
scene.cycles.use_adaptive_sampling = False
scene.cycles.use_light_tree = False
scene.view_settings.view_transform = 'Filmic'
bpy.context.view_layer.update()

# ---- added for rendering (the .blend has no active camera and no usable light): camera, sun
cam_auto = bpy.data.cameras.new('AutoCamera')
cam_auto.lens = 50.0
cam_auto.sensor_width = 36.0
cam_auto.clip_end = 1000.0
ob_auto_camera = bpy.data.objects.new('AutoCamera', cam_auto)
scene.collection.objects.link(ob_auto_camera)
ob_auto_camera.location = (8.01811, -10.4761, 6.65509)
ob_auto_camera.rotation_euler = (1.09748, -7.21219e-08, 0.694738)
scene.camera = ob_auto_camera
light_auto_sun = bpy.data.lights.new('AutoSun', 'SUN')
light_auto_sun.energy = 3.0
light_auto_sun.angle = 0.0523599
ob_auto_sun = bpy.data.objects.new('AutoSun', light_auto_sun)
scene.collection.objects.link(ob_auto_sun)
ob_auto_sun.rotation_euler = (0.872665, 0.174533, 0.523599)
bpy.context.view_layer.update()
